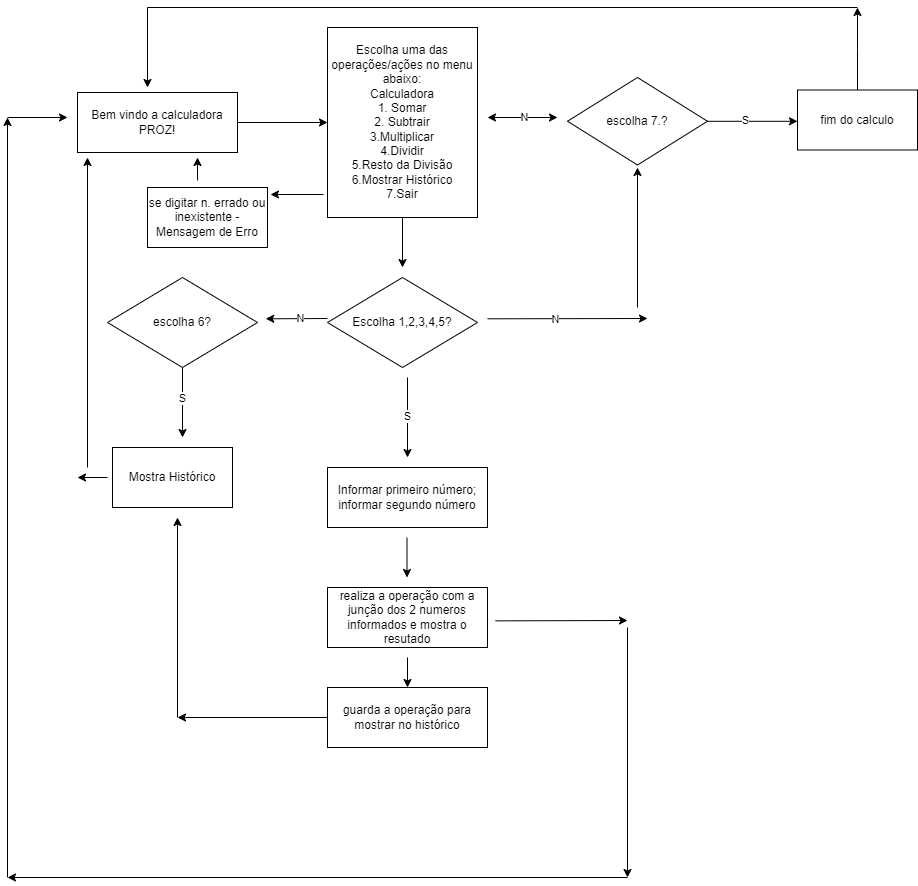

The diagram above was exported from draw.io. Its source (the exported page's mxGraphModel, read from the mxfile embedded in the PNG):
<mxGraphModel dx="1626" dy="783" grid="1" gridSize="10" guides="1" tooltips="1" connect="1" arrows="1" fold="1" page="1" pageScale="1" pageWidth="850" pageHeight="1100" math="0" shadow="0">
  <root>
    <mxCell id="0" />
    <mxCell id="1" parent="0" />
    <mxCell id="ngQKE_l4Z0W-bf-sSdLm-3" value="" style="edgeStyle=orthogonalEdgeStyle;rounded=0;orthogonalLoop=1;jettySize=auto;html=1;" parent="1" source="ngQKE_l4Z0W-bf-sSdLm-1" target="ngQKE_l4Z0W-bf-sSdLm-2" edge="1">
      <mxGeometry relative="1" as="geometry" />
    </mxCell>
    <mxCell id="ngQKE_l4Z0W-bf-sSdLm-1" value="Bem vindo a calculadora PROZ!" style="rounded=0;whiteSpace=wrap;html=1;" parent="1" vertex="1">
      <mxGeometry x="90" y="95" width="160" height="60" as="geometry" />
    </mxCell>
    <mxCell id="ngQKE_l4Z0W-bf-sSdLm-2" value="Escolha uma das operações/ações no menu abaixo:&lt;br&gt;Calculadora&lt;br&gt;1. Somar&lt;br&gt;2. Subtrair&lt;br&gt;3.Multiplicar&lt;br&gt;4.Dividir&lt;br&gt;5.Resto da Divisão&lt;br&gt;6.Mostrar Histórico&lt;br&gt;7.Sair" style="whiteSpace=wrap;html=1;rounded=0;" parent="1" vertex="1">
      <mxGeometry x="340" y="30" width="150" height="190" as="geometry" />
    </mxCell>
    <mxCell id="ngQKE_l4Z0W-bf-sSdLm-7" value="" style="edgeStyle=orthogonalEdgeStyle;rounded=0;orthogonalLoop=1;jettySize=auto;html=1;" parent="1" source="ngQKE_l4Z0W-bf-sSdLm-4" target="ngQKE_l4Z0W-bf-sSdLm-6" edge="1">
      <mxGeometry relative="1" as="geometry">
        <Array as="points">
          <mxPoint x="750" y="123" />
          <mxPoint x="750" y="123" />
        </Array>
      </mxGeometry>
    </mxCell>
    <mxCell id="ngQKE_l4Z0W-bf-sSdLm-8" value="S" style="edgeLabel;html=1;align=center;verticalAlign=middle;resizable=0;points=[];" parent="ngQKE_l4Z0W-bf-sSdLm-7" vertex="1" connectable="0">
      <mxGeometry x="-0.1556" y="1" relative="1" as="geometry">
        <mxPoint as="offset" />
      </mxGeometry>
    </mxCell>
    <mxCell id="ngQKE_l4Z0W-bf-sSdLm-4" value="escolha 7.?" style="rhombus;whiteSpace=wrap;html=1;" parent="1" vertex="1">
      <mxGeometry x="580" y="80" width="140" height="87.5" as="geometry" />
    </mxCell>
    <mxCell id="ngQKE_l4Z0W-bf-sSdLm-18" style="edgeStyle=orthogonalEdgeStyle;rounded=0;orthogonalLoop=1;jettySize=auto;html=1;exitX=0.5;exitY=0;exitDx=0;exitDy=0;" parent="1" source="ngQKE_l4Z0W-bf-sSdLm-6" edge="1">
      <mxGeometry relative="1" as="geometry">
        <mxPoint x="870" y="10" as="targetPoint" />
      </mxGeometry>
    </mxCell>
    <mxCell id="ngQKE_l4Z0W-bf-sSdLm-6" value="fim do calculo" style="whiteSpace=wrap;html=1;" parent="1" vertex="1">
      <mxGeometry x="810" y="92.5" width="120" height="60" as="geometry" />
    </mxCell>
    <mxCell id="ngQKE_l4Z0W-bf-sSdLm-21" value="" style="endArrow=none;html=1;rounded=0;" parent="1" edge="1">
      <mxGeometry width="50" height="50" relative="1" as="geometry">
        <mxPoint x="160" y="10" as="sourcePoint" />
        <mxPoint x="870" y="10" as="targetPoint" />
      </mxGeometry>
    </mxCell>
    <mxCell id="ngQKE_l4Z0W-bf-sSdLm-22" value="" style="endArrow=classic;html=1;rounded=0;" parent="1" edge="1">
      <mxGeometry width="50" height="50" relative="1" as="geometry">
        <mxPoint x="160" y="10" as="sourcePoint" />
        <mxPoint x="160" y="90" as="targetPoint" />
      </mxGeometry>
    </mxCell>
    <mxCell id="7GW3bTyGhs83xLzG67pm-8" value="" style="endArrow=classic;startArrow=classic;html=1;rounded=0;" edge="1" parent="1">
      <mxGeometry width="50" height="50" relative="1" as="geometry">
        <mxPoint x="500" y="120" as="sourcePoint" />
        <mxPoint x="570" y="120" as="targetPoint" />
      </mxGeometry>
    </mxCell>
    <mxCell id="7GW3bTyGhs83xLzG67pm-9" value="N" style="edgeLabel;html=1;align=center;verticalAlign=middle;resizable=0;points=[];" vertex="1" connectable="0" parent="7GW3bTyGhs83xLzG67pm-8">
      <mxGeometry x="0.0381" y="1" relative="1" as="geometry">
        <mxPoint as="offset" />
      </mxGeometry>
    </mxCell>
    <mxCell id="7GW3bTyGhs83xLzG67pm-11" value="Escolha 1,2,3,4,5?" style="rhombus;whiteSpace=wrap;html=1;" vertex="1" parent="1">
      <mxGeometry x="340" y="280" width="150" height="90" as="geometry" />
    </mxCell>
    <mxCell id="7GW3bTyGhs83xLzG67pm-12" value="" style="endArrow=classic;html=1;rounded=0;exitX=0.5;exitY=1;exitDx=0;exitDy=0;" edge="1" parent="1" source="ngQKE_l4Z0W-bf-sSdLm-2">
      <mxGeometry width="50" height="50" relative="1" as="geometry">
        <mxPoint x="490" y="290" as="sourcePoint" />
        <mxPoint x="415" y="270" as="targetPoint" />
      </mxGeometry>
    </mxCell>
    <mxCell id="7GW3bTyGhs83xLzG67pm-13" value="" style="endArrow=classic;html=1;rounded=0;exitX=1.067;exitY=0.459;exitDx=0;exitDy=0;exitPerimeter=0;" edge="1" parent="1" source="7GW3bTyGhs83xLzG67pm-11">
      <mxGeometry width="50" height="50" relative="1" as="geometry">
        <mxPoint x="490" y="290" as="sourcePoint" />
        <mxPoint x="660" y="321" as="targetPoint" />
      </mxGeometry>
    </mxCell>
    <mxCell id="7GW3bTyGhs83xLzG67pm-15" value="N" style="edgeLabel;html=1;align=center;verticalAlign=middle;resizable=0;points=[];" vertex="1" connectable="0" parent="7GW3bTyGhs83xLzG67pm-13">
      <mxGeometry x="-0.1587" relative="1" as="geometry">
        <mxPoint as="offset" />
      </mxGeometry>
    </mxCell>
    <mxCell id="7GW3bTyGhs83xLzG67pm-14" value="" style="endArrow=classic;html=1;rounded=0;" edge="1" parent="1">
      <mxGeometry width="50" height="50" relative="1" as="geometry">
        <mxPoint x="650" y="310" as="sourcePoint" />
        <mxPoint x="650" y="170" as="targetPoint" />
      </mxGeometry>
    </mxCell>
    <mxCell id="7GW3bTyGhs83xLzG67pm-16" value="" style="endArrow=classic;html=1;rounded=0;" edge="1" parent="1">
      <mxGeometry width="50" height="50" relative="1" as="geometry">
        <mxPoint x="420" y="380" as="sourcePoint" />
        <mxPoint x="420" y="460" as="targetPoint" />
      </mxGeometry>
    </mxCell>
    <mxCell id="7GW3bTyGhs83xLzG67pm-17" value="S" style="edgeLabel;html=1;align=center;verticalAlign=middle;resizable=0;points=[];" vertex="1" connectable="0" parent="7GW3bTyGhs83xLzG67pm-16">
      <mxGeometry x="-0.0417" y="-1" relative="1" as="geometry">
        <mxPoint as="offset" />
      </mxGeometry>
    </mxCell>
    <mxCell id="7GW3bTyGhs83xLzG67pm-18" value="Informar primeiro número;&lt;div&gt;informar segundo número&lt;/div&gt;" style="rounded=0;whiteSpace=wrap;html=1;" vertex="1" parent="1">
      <mxGeometry x="340" y="470" width="160" height="60" as="geometry" />
    </mxCell>
    <mxCell id="7GW3bTyGhs83xLzG67pm-20" value="realiza a operação com a junção dos 2 numeros informados e mostra o resutado" style="rounded=0;whiteSpace=wrap;html=1;" vertex="1" parent="1">
      <mxGeometry x="340" y="590" width="160" height="60" as="geometry" />
    </mxCell>
    <mxCell id="7GW3bTyGhs83xLzG67pm-21" value="" style="endArrow=classic;html=1;rounded=0;" edge="1" parent="1">
      <mxGeometry width="50" height="50" relative="1" as="geometry">
        <mxPoint x="419.5" y="540" as="sourcePoint" />
        <mxPoint x="419.5" y="580" as="targetPoint" />
      </mxGeometry>
    </mxCell>
    <mxCell id="7GW3bTyGhs83xLzG67pm-23" value="guarda a operação para mostrar no histórico" style="rounded=0;whiteSpace=wrap;html=1;" vertex="1" parent="1">
      <mxGeometry x="340" y="690" width="160" height="60" as="geometry" />
    </mxCell>
    <mxCell id="7GW3bTyGhs83xLzG67pm-24" value="" style="endArrow=classic;html=1;rounded=0;entryX=0.5;entryY=0;entryDx=0;entryDy=0;" edge="1" parent="1" target="7GW3bTyGhs83xLzG67pm-23">
      <mxGeometry width="50" height="50" relative="1" as="geometry">
        <mxPoint x="420" y="660" as="sourcePoint" />
        <mxPoint x="540" y="640" as="targetPoint" />
      </mxGeometry>
    </mxCell>
    <mxCell id="7GW3bTyGhs83xLzG67pm-25" value="escolha 6?" style="rhombus;whiteSpace=wrap;html=1;" vertex="1" parent="1">
      <mxGeometry x="120" y="280" width="150" height="90" as="geometry" />
    </mxCell>
    <mxCell id="7GW3bTyGhs83xLzG67pm-26" value="" style="endArrow=classic;html=1;rounded=0;entryX=1.055;entryY=0.459;entryDx=0;entryDy=0;entryPerimeter=0;" edge="1" parent="1" target="7GW3bTyGhs83xLzG67pm-25">
      <mxGeometry width="50" height="50" relative="1" as="geometry">
        <mxPoint x="340" y="321" as="sourcePoint" />
        <mxPoint x="540" y="240" as="targetPoint" />
      </mxGeometry>
    </mxCell>
    <mxCell id="7GW3bTyGhs83xLzG67pm-27" value="N" style="edgeLabel;html=1;align=center;verticalAlign=middle;resizable=0;points=[];" vertex="1" connectable="0" parent="7GW3bTyGhs83xLzG67pm-26">
      <mxGeometry x="-0.1208" y="-1" relative="1" as="geometry">
        <mxPoint as="offset" />
      </mxGeometry>
    </mxCell>
    <mxCell id="7GW3bTyGhs83xLzG67pm-28" value="Mostra Histórico" style="whiteSpace=wrap;html=1;" vertex="1" parent="1">
      <mxGeometry x="125" y="450" width="120" height="60" as="geometry" />
    </mxCell>
    <mxCell id="7GW3bTyGhs83xLzG67pm-29" value="" style="endArrow=classic;html=1;rounded=0;exitX=0.5;exitY=1;exitDx=0;exitDy=0;" edge="1" parent="1" source="7GW3bTyGhs83xLzG67pm-25">
      <mxGeometry width="50" height="50" relative="1" as="geometry">
        <mxPoint x="490" y="390" as="sourcePoint" />
        <mxPoint x="195" y="440" as="targetPoint" />
      </mxGeometry>
    </mxCell>
    <mxCell id="7GW3bTyGhs83xLzG67pm-30" value="S" style="edgeLabel;html=1;align=center;verticalAlign=middle;resizable=0;points=[];" vertex="1" connectable="0" parent="7GW3bTyGhs83xLzG67pm-29">
      <mxGeometry x="-0.15" y="-1" relative="1" as="geometry">
        <mxPoint as="offset" />
      </mxGeometry>
    </mxCell>
    <mxCell id="7GW3bTyGhs83xLzG67pm-31" value="" style="endArrow=classic;html=1;rounded=0;exitX=0;exitY=0.5;exitDx=0;exitDy=0;" edge="1" parent="1" source="7GW3bTyGhs83xLzG67pm-23">
      <mxGeometry width="50" height="50" relative="1" as="geometry">
        <mxPoint x="490" y="690" as="sourcePoint" />
        <mxPoint x="190" y="720" as="targetPoint" />
      </mxGeometry>
    </mxCell>
    <mxCell id="7GW3bTyGhs83xLzG67pm-32" value="" style="endArrow=classic;html=1;rounded=0;" edge="1" parent="1">
      <mxGeometry width="50" height="50" relative="1" as="geometry">
        <mxPoint x="190" y="720" as="sourcePoint" />
        <mxPoint x="190" y="520" as="targetPoint" />
      </mxGeometry>
    </mxCell>
    <mxCell id="7GW3bTyGhs83xLzG67pm-33" value="" style="endArrow=classic;html=1;rounded=0;" edge="1" parent="1">
      <mxGeometry width="50" height="50" relative="1" as="geometry">
        <mxPoint x="120" y="480" as="sourcePoint" />
        <mxPoint x="90" y="480" as="targetPoint" />
      </mxGeometry>
    </mxCell>
    <mxCell id="7GW3bTyGhs83xLzG67pm-35" value="" style="endArrow=classic;html=1;rounded=0;exitX=1.05;exitY=0.556;exitDx=0;exitDy=0;exitPerimeter=0;" edge="1" parent="1" source="7GW3bTyGhs83xLzG67pm-20">
      <mxGeometry width="50" height="50" relative="1" as="geometry">
        <mxPoint x="490" y="790" as="sourcePoint" />
        <mxPoint x="640" y="623" as="targetPoint" />
      </mxGeometry>
    </mxCell>
    <mxCell id="7GW3bTyGhs83xLzG67pm-36" value="" style="endArrow=classic;html=1;rounded=0;" edge="1" parent="1">
      <mxGeometry width="50" height="50" relative="1" as="geometry">
        <mxPoint x="640" y="630" as="sourcePoint" />
        <mxPoint x="640" y="880" as="targetPoint" />
      </mxGeometry>
    </mxCell>
    <mxCell id="7GW3bTyGhs83xLzG67pm-37" value="" style="endArrow=classic;html=1;rounded=0;" edge="1" parent="1">
      <mxGeometry width="50" height="50" relative="1" as="geometry">
        <mxPoint x="640" y="880" as="sourcePoint" />
        <mxPoint x="20" y="880" as="targetPoint" />
      </mxGeometry>
    </mxCell>
    <mxCell id="7GW3bTyGhs83xLzG67pm-38" value="" style="endArrow=classic;html=1;rounded=0;" edge="1" parent="1">
      <mxGeometry width="50" height="50" relative="1" as="geometry">
        <mxPoint x="20" y="880" as="sourcePoint" />
        <mxPoint x="20" y="120" as="targetPoint" />
      </mxGeometry>
    </mxCell>
    <mxCell id="7GW3bTyGhs83xLzG67pm-39" value="" style="endArrow=classic;html=1;rounded=0;" edge="1" parent="1">
      <mxGeometry width="50" height="50" relative="1" as="geometry">
        <mxPoint x="20" y="120" as="sourcePoint" />
        <mxPoint x="80" y="120" as="targetPoint" />
      </mxGeometry>
    </mxCell>
    <mxCell id="7GW3bTyGhs83xLzG67pm-40" value="" style="endArrow=classic;html=1;rounded=0;" edge="1" parent="1">
      <mxGeometry width="50" height="50" relative="1" as="geometry">
        <mxPoint x="100" y="470" as="sourcePoint" />
        <mxPoint x="100" y="160" as="targetPoint" />
      </mxGeometry>
    </mxCell>
    <mxCell id="7GW3bTyGhs83xLzG67pm-41" value="se digitar n. errado ou inexistente - Mensagem de Erro" style="rounded=0;whiteSpace=wrap;html=1;" vertex="1" parent="1">
      <mxGeometry x="160" y="190" width="120" height="60" as="geometry" />
    </mxCell>
    <mxCell id="7GW3bTyGhs83xLzG67pm-45" value="" style="endArrow=classic;html=1;rounded=0;entryX=1.025;entryY=0.117;entryDx=0;entryDy=0;entryPerimeter=0;exitX=-0.027;exitY=0.879;exitDx=0;exitDy=0;exitPerimeter=0;" edge="1" parent="1" source="ngQKE_l4Z0W-bf-sSdLm-2" target="7GW3bTyGhs83xLzG67pm-41">
      <mxGeometry width="50" height="50" relative="1" as="geometry">
        <mxPoint x="740" y="430" as="sourcePoint" />
        <mxPoint x="770" y="370" as="targetPoint" />
      </mxGeometry>
    </mxCell>
    <mxCell id="7GW3bTyGhs83xLzG67pm-46" value="" style="edgeStyle=none;orthogonalLoop=1;jettySize=auto;html=1;rounded=0;exitX=0.417;exitY=-0.117;exitDx=0;exitDy=0;exitPerimeter=0;" edge="1" parent="1" source="7GW3bTyGhs83xLzG67pm-41">
      <mxGeometry width="100" relative="1" as="geometry">
        <mxPoint x="170" y="170" as="sourcePoint" />
        <mxPoint x="210" y="160" as="targetPoint" />
        <Array as="points" />
      </mxGeometry>
    </mxCell>
  </root>
</mxGraphModel>